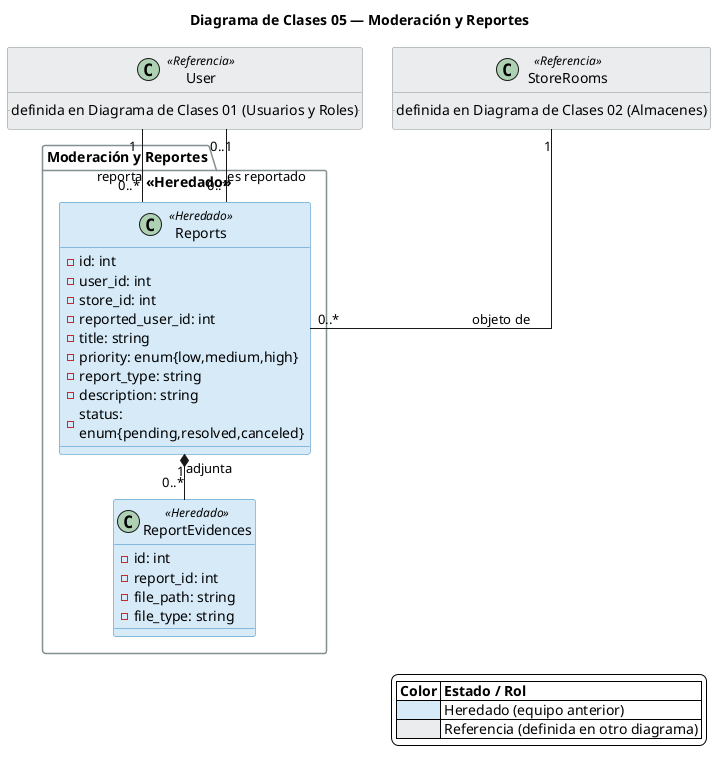

The diagram above was rendered by PlantUML. Its source (embedded in the PNG):
@startuml diagrama_clases_05_moderacion_reportes
title Diagrama de Clases 05 — Moderación y Reportes
skinparam backgroundColor #FFFFFF
skinparam wrapWidth 220
skinparam defaultTextAlignment left
skinparam linetype ortho
skinparam nodesep 30
skinparam ranksep 45
skinparam class {
  BackgroundColor<<Heredado>> #D6EAF8
  BorderColor<<Heredado>> #2E86C1
  BackgroundColor<<Referencia>> #EAECEE
  BorderColor<<Referencia>> #839192
  BackgroundColor #EAECEE
}
skinparam package {
  BackgroundColor #FDFEFE
  BorderColor #839192
  FontStyle bold
}
skinparam legend {
  BackgroundColor #FDFEFE
}

legend right
  |= Color |= Estado / Rol |
  |<#D6EAF8>| Heredado (equipo anterior) |
  |<#EAECEE>| Referencia (definida en otro diagrama) |
endlegend

class User <<Referencia>> {
  .. definida en Diagrama de Clases 01 (Usuarios y Roles) ..
}
class StoreRooms <<Referencia>> {
  .. definida en Diagrama de Clases 02 (Almacenes) ..
}

package "Moderación y Reportes" <<Heredado>> {
  class Reports <<Heredado>> {
    - id: int
    - user_id: int
    - store_id: int
    - reported_user_id: int
    - title: string
    - priority: enum{low,medium,high}
    - report_type: string
    - description: string
    - status: enum{pending,resolved,canceled}
  }

  class ReportEvidences <<Heredado>> {
    - id: int
    - report_id: int
    - file_path: string
    - file_type: string
  }
}

User "1" -- "0..*" Reports : reporta
User "0..1" -- "0..*" Reports : es reportado
StoreRooms "1" -- "0..*" Reports : objeto de
Reports "1" *-- "0..*" ReportEvidences : adjunta

@enduml